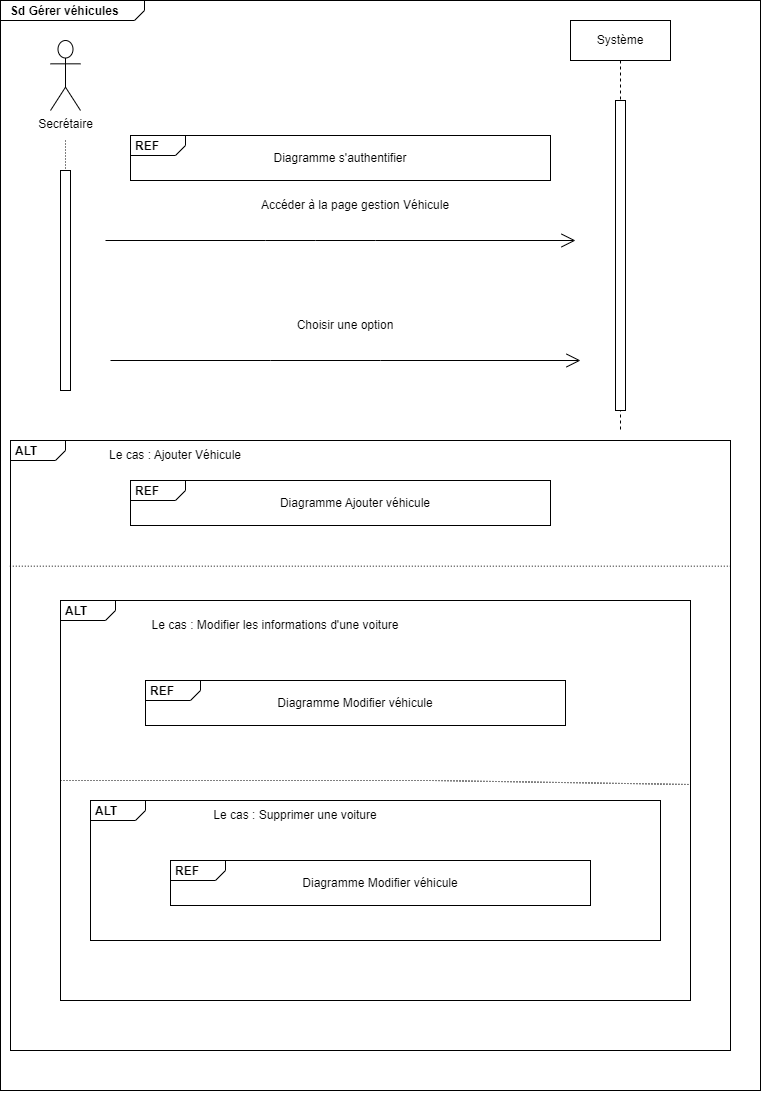

The diagram above was exported from draw.io. Its source (the exported page's mxGraphModel, read from the mxfile embedded in the PNG):
<mxGraphModel dx="1431" dy="1432" grid="1" gridSize="10" guides="1" tooltips="1" connect="1" arrows="1" fold="1" page="1" pageScale="1" pageWidth="850" pageHeight="1100" math="0" shadow="0">
  <root>
    <mxCell id="0" />
    <mxCell id="1" parent="0" />
    <mxCell id="JJxVMYK1_M4ANEbQjyfr-21" value="&lt;p style=&quot;margin:0px;margin-top:4px;margin-left:10px;text-align:left;&quot;&gt;&lt;b&gt;Sd Gérer véhicules&lt;/b&gt;&lt;/p&gt;" style="html=1;shape=mxgraph.sysml.package;labelX=144.67;html=1;overflow=fill;strokeWidth=1;recursiveResize=0;" parent="1" vertex="1">
      <mxGeometry x="-850" y="-20" width="760" height="1090" as="geometry" />
    </mxCell>
    <mxCell id="JJxVMYK1_M4ANEbQjyfr-1" value="Secrétaire&lt;br&gt;" style="shape=umlActor;verticalLabelPosition=bottom;verticalAlign=top;html=1;outlineConnect=0;" parent="JJxVMYK1_M4ANEbQjyfr-21" vertex="1">
      <mxGeometry x="50" y="40" width="30" height="70" as="geometry" />
    </mxCell>
    <mxCell id="aM9ryv3xv72pqoxQDRHE-5" value="Système&lt;br&gt;" style="shape=umlLifeline;perimeter=lifelinePerimeter;whiteSpace=wrap;html=1;container=0;dropTarget=0;collapsible=0;recursiveResize=0;outlineConnect=0;portConstraint=eastwest;newEdgeStyle={&quot;edgeStyle&quot;:&quot;elbowEdgeStyle&quot;,&quot;elbow&quot;:&quot;vertical&quot;,&quot;curved&quot;:0,&quot;rounded&quot;:0};" parent="JJxVMYK1_M4ANEbQjyfr-21" vertex="1">
      <mxGeometry x="570" y="20" width="100" height="410" as="geometry" />
    </mxCell>
    <mxCell id="aM9ryv3xv72pqoxQDRHE-6" value="" style="html=1;points=[];perimeter=orthogonalPerimeter;outlineConnect=0;targetShapes=umlLifeline;portConstraint=eastwest;newEdgeStyle={&quot;edgeStyle&quot;:&quot;elbowEdgeStyle&quot;,&quot;elbow&quot;:&quot;vertical&quot;,&quot;curved&quot;:0,&quot;rounded&quot;:0};" parent="aM9ryv3xv72pqoxQDRHE-5" vertex="1">
      <mxGeometry x="45" y="80" width="10" height="310" as="geometry" />
    </mxCell>
    <mxCell id="blW8z2-uSETgaS1ceUKB-14" value="" style="html=1;points=[];perimeter=orthogonalPerimeter;outlineConnect=0;targetShapes=umlLifeline;portConstraint=eastwest;newEdgeStyle={&quot;edgeStyle&quot;:&quot;elbowEdgeStyle&quot;,&quot;elbow&quot;:&quot;vertical&quot;,&quot;curved&quot;:0,&quot;rounded&quot;:0};" parent="JJxVMYK1_M4ANEbQjyfr-21" vertex="1">
      <mxGeometry x="60" y="170" width="10" height="220" as="geometry" />
    </mxCell>
    <mxCell id="blW8z2-uSETgaS1ceUKB-12" value="" style="endArrow=none;html=1;rounded=0;dashed=1;dashPattern=1 2;" parent="JJxVMYK1_M4ANEbQjyfr-21" target="blW8z2-uSETgaS1ceUKB-14" edge="1">
      <mxGeometry relative="1" as="geometry">
        <mxPoint x="65" y="140" as="sourcePoint" />
        <mxPoint x="80" y="760" as="targetPoint" />
      </mxGeometry>
    </mxCell>
    <mxCell id="blW8z2-uSETgaS1ceUKB-13" value="" style="resizable=0;html=1;align=right;verticalAlign=bottom;" parent="blW8z2-uSETgaS1ceUKB-12" connectable="0" vertex="1">
      <mxGeometry x="1" relative="1" as="geometry" />
    </mxCell>
    <mxCell id="blW8z2-uSETgaS1ceUKB-15" value="&lt;p style=&quot;margin:0px;margin-top:4px;margin-left:5px;text-align:left;&quot;&gt;&lt;b&gt;REF&lt;/b&gt;&lt;/p&gt;" style="html=1;shape=mxgraph.sysml.package;overflow=fill;labelX=55.23;align=left;spacingLeft=5;verticalAlign=top;spacingTop=-3;" parent="JJxVMYK1_M4ANEbQjyfr-21" vertex="1">
      <mxGeometry x="130" y="135" width="420" height="45" as="geometry" />
    </mxCell>
    <mxCell id="blW8z2-uSETgaS1ceUKB-16" value="Diagramme s'authentifier" style="text;html=1;strokeColor=none;fillColor=none;align=center;verticalAlign=middle;whiteSpace=wrap;rounded=0;" parent="JJxVMYK1_M4ANEbQjyfr-21" vertex="1">
      <mxGeometry x="240" y="142.5" width="200" height="30" as="geometry" />
    </mxCell>
    <mxCell id="blW8z2-uSETgaS1ceUKB-49" value="" style="endArrow=open;endFill=1;endSize=12;html=1;rounded=0;" parent="JJxVMYK1_M4ANEbQjyfr-21" edge="1">
      <mxGeometry width="160" relative="1" as="geometry">
        <mxPoint x="105" y="240" as="sourcePoint" />
        <mxPoint x="575" y="240" as="targetPoint" />
        <Array as="points">
          <mxPoint x="265" y="240" />
          <mxPoint x="315" y="240" />
          <mxPoint x="375" y="240" />
        </Array>
      </mxGeometry>
    </mxCell>
    <mxCell id="blW8z2-uSETgaS1ceUKB-50" value="Accéder à la page gestion Véhicule" style="text;html=1;strokeColor=none;fillColor=none;align=center;verticalAlign=middle;whiteSpace=wrap;rounded=0;" parent="JJxVMYK1_M4ANEbQjyfr-21" vertex="1">
      <mxGeometry x="250" y="190" width="210" height="30" as="geometry" />
    </mxCell>
    <mxCell id="blW8z2-uSETgaS1ceUKB-56" value="&lt;p style=&quot;margin:0px;margin-top:4px;margin-left:5px;text-align:left;&quot;&gt;&lt;b&gt;ALT&lt;/b&gt;&lt;/p&gt;" style="html=1;shape=mxgraph.sysml.package;overflow=fill;labelX=55.23;align=left;spacingLeft=5;verticalAlign=top;spacingTop=-3;" parent="JJxVMYK1_M4ANEbQjyfr-21" vertex="1">
      <mxGeometry x="10" y="440" width="720" height="610" as="geometry" />
    </mxCell>
    <mxCell id="blW8z2-uSETgaS1ceUKB-57" value="Le cas : Ajouter Véhicule" style="text;html=1;strokeColor=none;fillColor=none;align=center;verticalAlign=middle;whiteSpace=wrap;rounded=0;" parent="JJxVMYK1_M4ANEbQjyfr-21" vertex="1">
      <mxGeometry x="70" y="440" width="210" height="30" as="geometry" />
    </mxCell>
    <mxCell id="blW8z2-uSETgaS1ceUKB-58" value="" style="endArrow=open;endFill=1;endSize=12;html=1;rounded=0;" parent="JJxVMYK1_M4ANEbQjyfr-21" edge="1">
      <mxGeometry width="160" relative="1" as="geometry">
        <mxPoint x="110" y="360" as="sourcePoint" />
        <mxPoint x="580" y="360" as="targetPoint" />
        <Array as="points">
          <mxPoint x="270" y="360" />
          <mxPoint x="380" y="360" />
        </Array>
      </mxGeometry>
    </mxCell>
    <mxCell id="blW8z2-uSETgaS1ceUKB-59" value="Choisir une option" style="text;html=1;strokeColor=none;fillColor=none;align=center;verticalAlign=middle;whiteSpace=wrap;rounded=0;" parent="JJxVMYK1_M4ANEbQjyfr-21" vertex="1">
      <mxGeometry x="240" y="310" width="210" height="30" as="geometry" />
    </mxCell>
    <mxCell id="blW8z2-uSETgaS1ceUKB-64" value="" style="endArrow=none;html=1;rounded=0;dashed=1;dashPattern=1 2;exitX=-0.001;exitY=0.206;exitDx=0;exitDy=0;exitPerimeter=0;entryX=1.001;entryY=0.206;entryDx=0;entryDy=0;entryPerimeter=0;" parent="JJxVMYK1_M4ANEbQjyfr-21" source="blW8z2-uSETgaS1ceUKB-56" target="blW8z2-uSETgaS1ceUKB-56" edge="1">
      <mxGeometry relative="1" as="geometry">
        <mxPoint x="110" y="558" as="sourcePoint" />
        <mxPoint x="570" y="558" as="targetPoint" />
        <Array as="points" />
      </mxGeometry>
    </mxCell>
    <mxCell id="blW8z2-uSETgaS1ceUKB-65" value="" style="resizable=0;html=1;align=right;verticalAlign=bottom;" parent="blW8z2-uSETgaS1ceUKB-64" connectable="0" vertex="1">
      <mxGeometry x="1" relative="1" as="geometry" />
    </mxCell>
    <mxCell id="TxvZMwwkPNW5cJcF__H_-12" value="&lt;p style=&quot;margin:0px;margin-top:4px;margin-left:5px;text-align:left;&quot;&gt;&lt;b&gt;REF&lt;/b&gt;&lt;/p&gt;" style="html=1;shape=mxgraph.sysml.package;overflow=fill;labelX=55.23;align=left;spacingLeft=5;verticalAlign=top;spacingTop=-3;" vertex="1" parent="JJxVMYK1_M4ANEbQjyfr-21">
      <mxGeometry x="130" y="480" width="420" height="45" as="geometry" />
    </mxCell>
    <mxCell id="TxvZMwwkPNW5cJcF__H_-13" value="Diagramme Ajouter véhicule" style="text;html=1;strokeColor=none;fillColor=none;align=center;verticalAlign=middle;whiteSpace=wrap;rounded=0;" vertex="1" parent="JJxVMYK1_M4ANEbQjyfr-21">
      <mxGeometry x="250" y="487.5" width="210" height="30" as="geometry" />
    </mxCell>
    <mxCell id="TxvZMwwkPNW5cJcF__H_-16" value="&lt;p style=&quot;margin:0px;margin-top:4px;margin-left:5px;text-align:left;&quot;&gt;&lt;b&gt;ALT&lt;/b&gt;&lt;/p&gt;" style="html=1;shape=mxgraph.sysml.package;overflow=fill;labelX=55.23;align=left;spacingLeft=5;verticalAlign=top;spacingTop=-3;" vertex="1" parent="JJxVMYK1_M4ANEbQjyfr-21">
      <mxGeometry x="60" y="600" width="630" height="400" as="geometry" />
    </mxCell>
    <mxCell id="TxvZMwwkPNW5cJcF__H_-17" value="Le cas : Modifier les informations d'une voiture" style="text;html=1;strokeColor=none;fillColor=none;align=center;verticalAlign=middle;whiteSpace=wrap;rounded=0;" vertex="1" parent="JJxVMYK1_M4ANEbQjyfr-21">
      <mxGeometry x="130" y="610" width="290" height="30" as="geometry" />
    </mxCell>
    <mxCell id="TxvZMwwkPNW5cJcF__H_-18" value="&lt;p style=&quot;margin:0px;margin-top:4px;margin-left:5px;text-align:left;&quot;&gt;&lt;b&gt;REF&lt;/b&gt;&lt;/p&gt;" style="html=1;shape=mxgraph.sysml.package;overflow=fill;labelX=55.23;align=left;spacingLeft=5;verticalAlign=top;spacingTop=-3;" vertex="1" parent="JJxVMYK1_M4ANEbQjyfr-21">
      <mxGeometry x="145" y="680" width="420" height="45" as="geometry" />
    </mxCell>
    <mxCell id="TxvZMwwkPNW5cJcF__H_-19" value="Diagramme Modifier véhicule" style="text;html=1;strokeColor=none;fillColor=none;align=center;verticalAlign=middle;whiteSpace=wrap;rounded=0;" vertex="1" parent="JJxVMYK1_M4ANEbQjyfr-21">
      <mxGeometry x="250" y="687.5" width="210" height="30" as="geometry" />
    </mxCell>
    <mxCell id="TxvZMwwkPNW5cJcF__H_-20" value="" style="endArrow=none;html=1;rounded=0;dashed=1;dashPattern=1 2;" edge="1" parent="JJxVMYK1_M4ANEbQjyfr-21">
      <mxGeometry relative="1" as="geometry">
        <mxPoint x="60" y="780" as="sourcePoint" />
        <mxPoint x="690" y="784" as="targetPoint" />
        <Array as="points">
          <mxPoint x="431" y="780" />
        </Array>
      </mxGeometry>
    </mxCell>
    <mxCell id="TxvZMwwkPNW5cJcF__H_-21" value="" style="resizable=0;html=1;align=right;verticalAlign=bottom;" connectable="0" vertex="1" parent="TxvZMwwkPNW5cJcF__H_-20">
      <mxGeometry x="1" relative="1" as="geometry" />
    </mxCell>
    <mxCell id="TxvZMwwkPNW5cJcF__H_-22" value="&lt;p style=&quot;margin:0px;margin-top:4px;margin-left:5px;text-align:left;&quot;&gt;&lt;b&gt;ALT&lt;/b&gt;&lt;/p&gt;" style="html=1;shape=mxgraph.sysml.package;overflow=fill;labelX=55.23;align=left;spacingLeft=5;verticalAlign=top;spacingTop=-3;" vertex="1" parent="JJxVMYK1_M4ANEbQjyfr-21">
      <mxGeometry x="90" y="800" width="570" height="140" as="geometry" />
    </mxCell>
    <mxCell id="TxvZMwwkPNW5cJcF__H_-23" value="Le cas : Supprimer une voiture" style="text;html=1;strokeColor=none;fillColor=none;align=center;verticalAlign=middle;whiteSpace=wrap;rounded=0;" vertex="1" parent="JJxVMYK1_M4ANEbQjyfr-21">
      <mxGeometry x="150" y="800" width="290" height="30" as="geometry" />
    </mxCell>
    <mxCell id="TxvZMwwkPNW5cJcF__H_-24" value="&lt;p style=&quot;margin:0px;margin-top:4px;margin-left:5px;text-align:left;&quot;&gt;&lt;b&gt;REF&lt;/b&gt;&lt;/p&gt;" style="html=1;shape=mxgraph.sysml.package;overflow=fill;labelX=55.23;align=left;spacingLeft=5;verticalAlign=top;spacingTop=-3;" vertex="1" parent="JJxVMYK1_M4ANEbQjyfr-21">
      <mxGeometry x="170" y="860" width="420" height="45" as="geometry" />
    </mxCell>
    <mxCell id="TxvZMwwkPNW5cJcF__H_-25" value="Diagramme Modifier véhicule" style="text;html=1;strokeColor=none;fillColor=none;align=center;verticalAlign=middle;whiteSpace=wrap;rounded=0;" vertex="1" parent="JJxVMYK1_M4ANEbQjyfr-21">
      <mxGeometry x="275" y="867.5" width="210" height="30" as="geometry" />
    </mxCell>
    <mxCell id="blW8z2-uSETgaS1ceUKB-48" style="edgeStyle=orthogonalEdgeStyle;rounded=0;orthogonalLoop=1;jettySize=auto;html=1;exitX=0.5;exitY=1;exitDx=0;exitDy=0;exitPerimeter=0;" parent="1" source="JJxVMYK1_M4ANEbQjyfr-21" target="JJxVMYK1_M4ANEbQjyfr-21" edge="1">
      <mxGeometry relative="1" as="geometry" />
    </mxCell>
  </root>
</mxGraphModel>